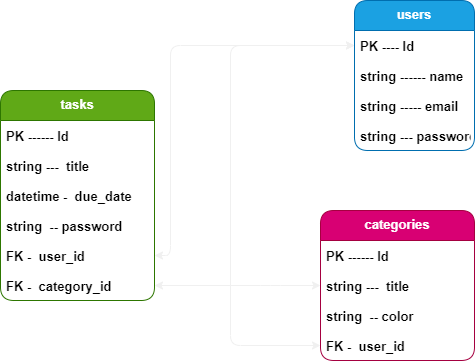

The diagram above was exported from draw.io. Its source (the exported page's mxGraphModel, read from the mxfile embedded in the PNG):
<mxGraphModel dx="1590" dy="1190" grid="0" gridSize="10" guides="1" tooltips="1" connect="1" arrows="1" fold="1" page="0" pageScale="1" pageWidth="827" pageHeight="1169" background="none" math="0" shadow="0">
  <root>
    <mxCell id="0" />
    <mxCell id="1" parent="0" />
    <mxCell id="2" value="users&#10;" style="swimlane;fontStyle=1;childLayout=stackLayout;horizontal=1;startSize=30;horizontalStack=0;resizeParent=1;resizeParentMax=0;resizeLast=0;collapsible=1;marginBottom=0;fillColor=#1ba1e2;fontColor=#ffffff;strokeColor=#006EAF;align=center;verticalAlign=top;fontSize=13;rounded=1;" parent="1" vertex="1">
      <mxGeometry x="84" y="-130" width="120" height="150" as="geometry" />
    </mxCell>
    <mxCell id="3" value="PK ---- Id" style="text;strokeColor=none;fillColor=none;align=left;verticalAlign=middle;spacingLeft=4;spacingRight=4;overflow=hidden;points=[[0,0.5],[1,0.5]];portConstraint=eastwest;rotatable=0;fontStyle=1;fontSize=13;rounded=1;" parent="2" vertex="1">
      <mxGeometry y="30" width="120" height="30" as="geometry" />
    </mxCell>
    <mxCell id="4" value="string ------ name" style="text;strokeColor=none;fillColor=none;align=left;verticalAlign=middle;spacingLeft=4;spacingRight=4;overflow=hidden;points=[[0,0.5],[1,0.5]];portConstraint=eastwest;rotatable=0;fontStyle=1;fontSize=13;rounded=1;" parent="2" vertex="1">
      <mxGeometry y="60" width="120" height="30" as="geometry" />
    </mxCell>
    <mxCell id="7" value="string ----- email" style="text;strokeColor=none;fillColor=none;align=left;verticalAlign=middle;spacingLeft=4;spacingRight=4;overflow=hidden;points=[[0,0.5],[1,0.5]];portConstraint=eastwest;rotatable=0;fontStyle=1;fontSize=13;rounded=1;" parent="2" vertex="1">
      <mxGeometry y="90" width="120" height="30" as="geometry" />
    </mxCell>
    <mxCell id="5" value="string --- password" style="text;strokeColor=none;fillColor=none;align=left;verticalAlign=middle;spacingLeft=4;spacingRight=4;overflow=hidden;points=[[0,0.5],[1,0.5]];portConstraint=eastwest;rotatable=0;fontStyle=1;fontSize=13;rounded=1;" parent="2" vertex="1">
      <mxGeometry y="120" width="120" height="30" as="geometry" />
    </mxCell>
    <mxCell id="8" value="tasks" style="swimlane;fontStyle=1;childLayout=stackLayout;horizontal=1;startSize=30;horizontalStack=0;resizeParent=1;resizeParentMax=0;resizeLast=0;collapsible=1;marginBottom=0;fillColor=#60a917;fontColor=#ffffff;strokeColor=#2D7600;align=center;verticalAlign=top;fontSize=13;rounded=1;" parent="1" vertex="1">
      <mxGeometry x="-270" y="-40" width="154" height="210" as="geometry">
        <mxRectangle x="280" y="-80" width="70" height="30" as="alternateBounds" />
      </mxGeometry>
    </mxCell>
    <mxCell id="9" value="PK ------ Id" style="text;strokeColor=none;fillColor=none;align=left;verticalAlign=middle;spacingLeft=4;spacingRight=4;overflow=hidden;points=[[0,0.5],[1,0.5]];portConstraint=eastwest;rotatable=0;fontStyle=1;fontSize=13;rounded=1;" parent="8" vertex="1">
      <mxGeometry y="30" width="154" height="30" as="geometry" />
    </mxCell>
    <mxCell id="10" value="string ---  title" style="text;strokeColor=none;fillColor=none;align=left;verticalAlign=middle;spacingLeft=4;spacingRight=4;overflow=hidden;points=[[0,0.5],[1,0.5]];portConstraint=eastwest;rotatable=0;fontStyle=1;fontSize=13;rounded=1;" parent="8" vertex="1">
      <mxGeometry y="60" width="154" height="30" as="geometry" />
    </mxCell>
    <mxCell id="11" value="datetime -  due_date" style="text;strokeColor=none;fillColor=none;align=left;verticalAlign=middle;spacingLeft=4;spacingRight=4;overflow=hidden;points=[[0,0.5],[1,0.5]];portConstraint=eastwest;rotatable=0;fontStyle=1;fontSize=13;rounded=1;" parent="8" vertex="1">
      <mxGeometry y="90" width="154" height="30" as="geometry" />
    </mxCell>
    <mxCell id="12" value="string  -- password " style="text;strokeColor=none;fillColor=none;align=left;verticalAlign=middle;spacingLeft=4;spacingRight=4;overflow=hidden;points=[[0,0.5],[1,0.5]];portConstraint=eastwest;rotatable=0;fontStyle=1;fontSize=13;rounded=1;" parent="8" vertex="1">
      <mxGeometry y="120" width="154" height="30" as="geometry" />
    </mxCell>
    <mxCell id="13" value="FK -  user_id" style="text;strokeColor=none;fillColor=none;align=left;verticalAlign=middle;spacingLeft=4;spacingRight=4;overflow=hidden;points=[[0,0.5],[1,0.5]];portConstraint=eastwest;rotatable=0;fontStyle=1;fontSize=13;rounded=1;" parent="8" vertex="1">
      <mxGeometry y="150" width="154" height="30" as="geometry" />
    </mxCell>
    <mxCell id="14" value="FK -  category_id" style="text;strokeColor=none;fillColor=none;align=left;verticalAlign=middle;spacingLeft=4;spacingRight=4;overflow=hidden;points=[[0,0.5],[1,0.5]];portConstraint=eastwest;rotatable=0;fontStyle=1;fontSize=13;rounded=1;" parent="8" vertex="1">
      <mxGeometry y="180" width="154" height="30" as="geometry" />
    </mxCell>
    <mxCell id="15" value="categories" style="swimlane;fontStyle=1;childLayout=stackLayout;horizontal=1;startSize=30;horizontalStack=0;resizeParent=1;resizeParentMax=0;resizeLast=0;collapsible=1;marginBottom=0;fillColor=#d80073;fontColor=#ffffff;strokeColor=#A50040;align=center;verticalAlign=top;fontSize=13;rounded=1;" parent="1" vertex="1">
      <mxGeometry x="50" y="80" width="154" height="150" as="geometry">
        <mxRectangle x="280" y="-80" width="70" height="30" as="alternateBounds" />
      </mxGeometry>
    </mxCell>
    <mxCell id="16" value="PK ------ Id" style="text;strokeColor=none;fillColor=none;align=left;verticalAlign=middle;spacingLeft=4;spacingRight=4;overflow=hidden;points=[[0,0.5],[1,0.5]];portConstraint=eastwest;rotatable=0;fontStyle=1;fontSize=13;rounded=1;" parent="15" vertex="1">
      <mxGeometry y="30" width="154" height="30" as="geometry" />
    </mxCell>
    <mxCell id="17" value="string ---  title" style="text;strokeColor=none;fillColor=none;align=left;verticalAlign=middle;spacingLeft=4;spacingRight=4;overflow=hidden;points=[[0,0.5],[1,0.5]];portConstraint=eastwest;rotatable=0;fontStyle=1;fontSize=13;rounded=1;" parent="15" vertex="1">
      <mxGeometry y="60" width="154" height="30" as="geometry" />
    </mxCell>
    <mxCell id="19" value="string  -- color" style="text;strokeColor=none;fillColor=none;align=left;verticalAlign=middle;spacingLeft=4;spacingRight=4;overflow=hidden;points=[[0,0.5],[1,0.5]];portConstraint=eastwest;rotatable=0;fontStyle=1;fontSize=13;rounded=1;" parent="15" vertex="1">
      <mxGeometry y="90" width="154" height="30" as="geometry" />
    </mxCell>
    <mxCell id="20" value="FK -  user_id" style="text;strokeColor=none;fillColor=none;align=left;verticalAlign=middle;spacingLeft=4;spacingRight=4;overflow=hidden;points=[[0,0.5],[1,0.5]];portConstraint=eastwest;rotatable=0;fontStyle=1;fontSize=13;rounded=1;" parent="15" vertex="1">
      <mxGeometry y="120" width="154" height="30" as="geometry" />
    </mxCell>
    <mxCell id="24" style="endArrow=classic;startArrow=classic;html=1;fontFamily=Helvetica;fontSize=13;fontColor=rgb(240, 240, 240);align=center;startFill=1;endFill=1;strokeColor=rgb(240, 240, 240);" parent="1" source="20" target="3" edge="1">
      <mxGeometry relative="1" as="geometry">
        <mxPoint x="-50" y="-120" as="targetPoint" />
        <Array as="points">
          <mxPoint x="-40" y="215" />
          <mxPoint x="-40" y="-85" />
        </Array>
      </mxGeometry>
    </mxCell>
    <mxCell id="29" style="endArrow=classic;startArrow=classic;html=1;fontFamily=Helvetica;fontSize=13;fontColor=rgb(240, 240, 240);align=center;startFill=1;endFill=1;strokeColor=rgb(240, 240, 240);" parent="1" source="14" target="17" edge="1">
      <mxGeometry relative="1" as="geometry">
        <mxPoint x="50" y="195" as="targetPoint" />
        <Array as="points">
          <mxPoint y="155" />
        </Array>
      </mxGeometry>
    </mxCell>
    <mxCell id="30" style="endArrow=classic;startArrow=classic;html=1;fontFamily=Helvetica;fontSize=13;fontColor=rgb(240, 240, 240);align=center;startFill=1;endFill=1;strokeColor=rgb(240, 240, 240);" parent="1" source="13" target="3" edge="1">
      <mxGeometry relative="1" as="geometry">
        <Array as="points">
          <mxPoint x="-100" y="125" />
          <mxPoint x="-100" y="-85" />
        </Array>
      </mxGeometry>
    </mxCell>
  </root>
</mxGraphModel>